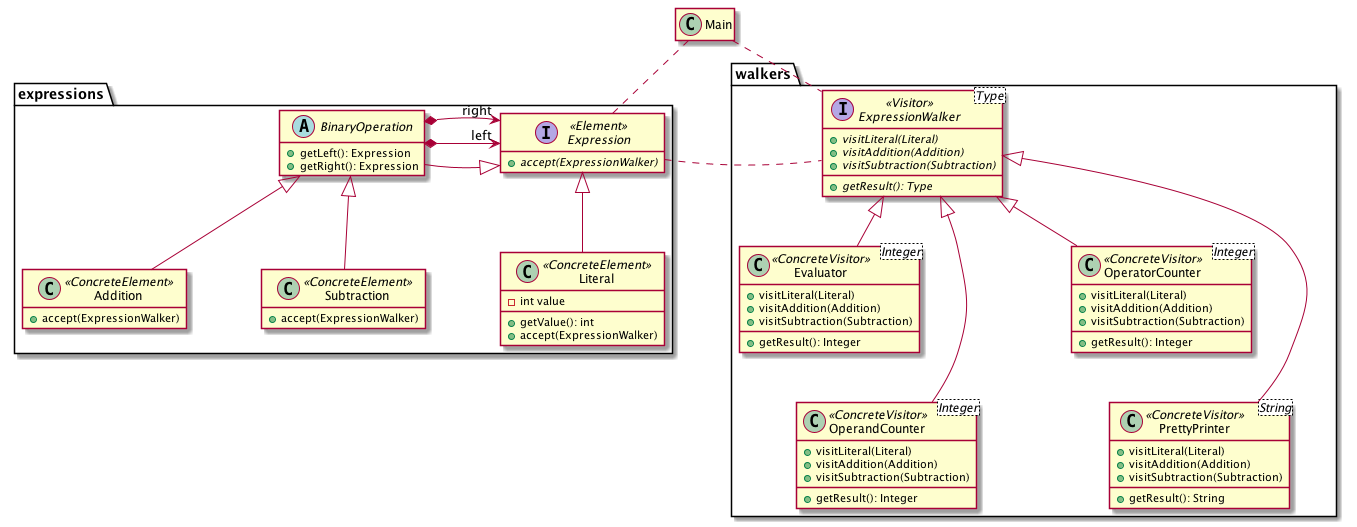

The diagram above was rendered by PlantUML. Its source (embedded in the PNG):
@startuml

skinparam nodesep 75
skinparam ranksep 50
hide empty members

package expressions {
  interface Expression <<Element>> {
    + {abstract} accept(ExpressionWalker)
  }

  class Literal <<ConcreteElement>> {
    - int value
    __
    + getValue(): int
    + accept(ExpressionWalker)
  }
  Expression <|-- Literal

  abstract class BinaryOperation {
    + getLeft(): Expression
    + getRight(): Expression
  }
  Expression <|-- BinaryOperation
  BinaryOperation *-> "left" Expression
  BinaryOperation *-> "right" Expression

  class Addition <<ConcreteElement>> {
    + accept(ExpressionWalker)
  }
  BinaryOperation <|-- Addition

  class Subtraction <<ConcreteElement>> {
    + accept(ExpressionWalker)
  }
  BinaryOperation <|-- Subtraction
}

package walkers {
  interface ExpressionWalker<Type> <<Visitor>> {
    + {abstract} visitLiteral(Literal)
    + {abstract} visitAddition(Addition)
    + {abstract} visitSubtraction(Subtraction)
    __
    + {abstract} getResult(): Type
  }

  class Evaluator<Integer> <<ConcreteVisitor>> {
    + visitLiteral(Literal)
    + visitAddition(Addition)
    + visitSubtraction(Subtraction)
    __
    + getResult(): Integer
  }
  ExpressionWalker <|-- Evaluator

  class OperandCounter<Integer> <<ConcreteVisitor>> {
    + visitLiteral(Literal)
    + visitAddition(Addition)
    + visitSubtraction(Subtraction)
    __
    + getResult(): Integer
  }
  ExpressionWalker <|-- OperandCounter

  class OperatorCounter<Integer> <<ConcreteVisitor>> {
    + visitLiteral(Literal)
    + visitAddition(Addition)
    + visitSubtraction(Subtraction)
    __
    + getResult(): Integer
  }
  ExpressionWalker <|-- OperatorCounter

  class PrettyPrinter<String> <<ConcreteVisitor>> {
    + visitLiteral(Literal)
    + visitAddition(Addition)
    + visitSubtraction(Subtraction)
    __
    + getResult(): String
  }
  ExpressionWalker <|-- PrettyPrinter

  Evaluator -[hidden]- OperandCounter
  OperatorCounter -[hidden]- PrettyPrinter
}

Expression . ExpressionWalker

class Main
Main .. Expression
Main .. ExpressionWalker

@enduml